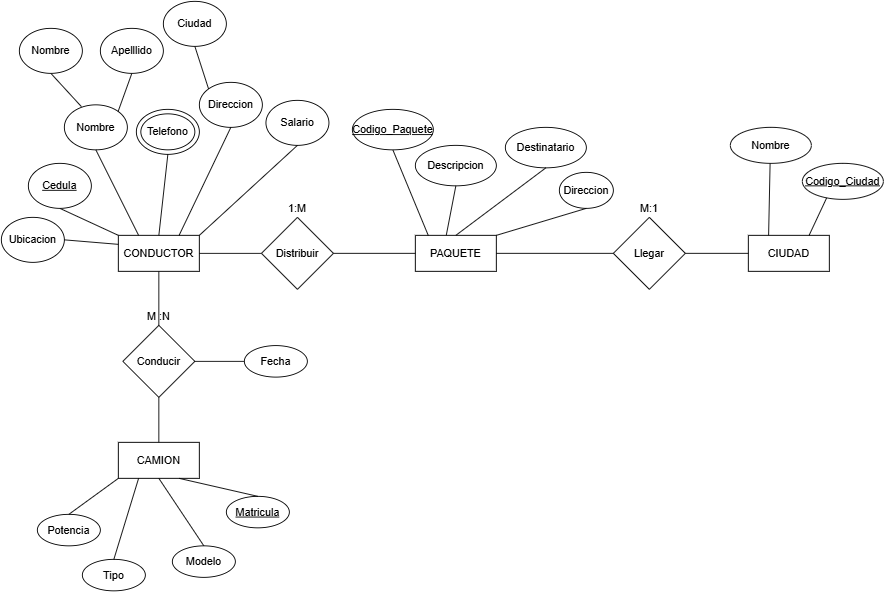

The diagram above was exported from draw.io. Its source (the exported page's mxGraphModel, read from the mxfile embedded in the PNG):
<mxGraphModel dx="1426" dy="823" grid="1" gridSize="10" guides="1" tooltips="1" connect="1" arrows="1" fold="1" page="1" pageScale="1" pageWidth="827" pageHeight="1169" math="0" shadow="0">
  <root>
    <mxCell id="0" />
    <mxCell id="1" parent="0" />
    <mxCell id="e9FXFmvb6AS_xlScafS3-1" parent="1" style="rounded=0;whiteSpace=wrap;html=1;" value="CONDUCTOR" vertex="1">
      <mxGeometry height="40" width="90" x="170" y="610" as="geometry" />
    </mxCell>
    <mxCell id="e9FXFmvb6AS_xlScafS3-2" edge="1" parent="1" source="e9FXFmvb6AS_xlScafS3-3" style="endArrow=none;html=1;rounded=0;entryX=0;entryY=0;entryDx=0;entryDy=0;exitX=0.5;exitY=1;exitDx=0;exitDy=0;" target="e9FXFmvb6AS_xlScafS3-1" value="">
      <mxGeometry height="50" relative="1" width="50" as="geometry">
        <mxPoint x="160" y="570" as="sourcePoint" />
        <mxPoint x="430" y="750" as="targetPoint" />
      </mxGeometry>
    </mxCell>
    <mxCell id="e9FXFmvb6AS_xlScafS3-3" parent="1" style="ellipse;whiteSpace=wrap;html=1;" value="&lt;u&gt;Cedula&lt;/u&gt;" vertex="1">
      <mxGeometry height="50" width="70" x="70" y="530" as="geometry" />
    </mxCell>
    <mxCell id="e9FXFmvb6AS_xlScafS3-4" parent="1" style="ellipse;whiteSpace=wrap;html=1;" value="Nombre" vertex="1">
      <mxGeometry height="50" width="70" x="110" y="465" as="geometry" />
    </mxCell>
    <mxCell id="e9FXFmvb6AS_xlScafS3-5" edge="1" parent="1" source="e9FXFmvb6AS_xlScafS3-4" style="endArrow=none;html=1;rounded=0;entryX=0.25;entryY=0;entryDx=0;entryDy=0;exitX=0.5;exitY=1;exitDx=0;exitDy=0;" target="e9FXFmvb6AS_xlScafS3-1" value="">
      <mxGeometry height="50" relative="1" width="50" as="geometry">
        <mxPoint x="240" y="570" as="sourcePoint" />
        <mxPoint x="262.5" y="600" as="targetPoint" />
      </mxGeometry>
    </mxCell>
    <mxCell id="e9FXFmvb6AS_xlScafS3-6" parent="1" style="ellipse;whiteSpace=wrap;html=1;" value="Telefono" vertex="1">
      <mxGeometry height="40" width="60" x="195" y="475" as="geometry" />
    </mxCell>
    <mxCell id="e9FXFmvb6AS_xlScafS3-7" edge="1" parent="1" source="e9FXFmvb6AS_xlScafS3-8" style="endArrow=none;html=1;rounded=0;entryX=0.5;entryY=0;entryDx=0;entryDy=0;exitX=0.5;exitY=1;exitDx=0;exitDy=0;" target="e9FXFmvb6AS_xlScafS3-1" value="">
      <mxGeometry height="50" relative="1" width="50" as="geometry">
        <mxPoint x="250" y="580" as="sourcePoint" />
        <mxPoint x="203" y="620" as="targetPoint" />
      </mxGeometry>
    </mxCell>
    <mxCell id="e9FXFmvb6AS_xlScafS3-8" parent="1" style="ellipse;whiteSpace=wrap;html=1;fillColor=none;" value="" vertex="1">
      <mxGeometry height="50" width="70" x="190" y="470" as="geometry" />
    </mxCell>
    <mxCell id="e9FXFmvb6AS_xlScafS3-9" parent="1" style="ellipse;whiteSpace=wrap;html=1;" value="Direccion" vertex="1">
      <mxGeometry height="50" width="70" x="260" y="440" as="geometry" />
    </mxCell>
    <mxCell id="e9FXFmvb6AS_xlScafS3-10" edge="1" parent="1" source="e9FXFmvb6AS_xlScafS3-9" style="endArrow=none;html=1;rounded=0;entryX=0.75;entryY=0;entryDx=0;entryDy=0;exitX=0.5;exitY=1;exitDx=0;exitDy=0;" target="e9FXFmvb6AS_xlScafS3-1" value="">
      <mxGeometry height="50" relative="1" width="50" as="geometry">
        <mxPoint x="430" y="580" as="sourcePoint" />
        <mxPoint x="383" y="620" as="targetPoint" />
      </mxGeometry>
    </mxCell>
    <mxCell id="e9FXFmvb6AS_xlScafS3-11" parent="1" style="ellipse;whiteSpace=wrap;html=1;" value="Salario" vertex="1">
      <mxGeometry height="50" width="70" x="334" y="460" as="geometry" />
    </mxCell>
    <mxCell id="e9FXFmvb6AS_xlScafS3-12" edge="1" parent="1" source="e9FXFmvb6AS_xlScafS3-11" style="endArrow=none;html=1;rounded=0;entryX=1;entryY=0;entryDx=0;entryDy=0;exitX=0.5;exitY=1;exitDx=0;exitDy=0;" target="e9FXFmvb6AS_xlScafS3-1" value="">
      <mxGeometry height="50" relative="1" width="50" as="geometry">
        <mxPoint x="504" y="600" as="sourcePoint" />
        <mxPoint x="312" y="630" as="targetPoint" />
      </mxGeometry>
    </mxCell>
    <mxCell id="e9FXFmvb6AS_xlScafS3-13" parent="1" style="ellipse;whiteSpace=wrap;html=1;" value="Ubicacion" vertex="1">
      <mxGeometry height="50" width="70" x="40" y="590" as="geometry" />
    </mxCell>
    <mxCell id="e9FXFmvb6AS_xlScafS3-14" edge="1" parent="1" source="e9FXFmvb6AS_xlScafS3-13" style="endArrow=none;html=1;rounded=0;entryX=0;entryY=0.25;entryDx=0;entryDy=0;exitX=1;exitY=0.5;exitDx=0;exitDy=0;" target="e9FXFmvb6AS_xlScafS3-1" value="">
      <mxGeometry height="50" relative="1" width="50" as="geometry">
        <mxPoint x="110" y="620" as="sourcePoint" />
        <mxPoint x="110" y="670" as="targetPoint" />
      </mxGeometry>
    </mxCell>
    <mxCell id="e9FXFmvb6AS_xlScafS3-16" parent="1" style="rounded=0;whiteSpace=wrap;html=1;" value="PAQUETE" vertex="1">
      <mxGeometry height="40" width="90" x="500" y="610" as="geometry" />
    </mxCell>
    <mxCell id="e9FXFmvb6AS_xlScafS3-17" edge="1" parent="1" source="e9FXFmvb6AS_xlScafS3-18" style="endArrow=none;html=1;rounded=0;entryX=0.16;entryY=0.005;entryDx=0;entryDy=0;exitX=0.5;exitY=1;exitDx=0;exitDy=0;entryPerimeter=0;" target="e9FXFmvb6AS_xlScafS3-16" value="">
      <mxGeometry height="50" relative="1" width="50" as="geometry">
        <mxPoint x="514" y="610" as="sourcePoint" />
        <mxPoint x="270" y="620" as="targetPoint" />
      </mxGeometry>
    </mxCell>
    <mxCell id="e9FXFmvb6AS_xlScafS3-18" parent="1" style="ellipse;whiteSpace=wrap;html=1;" value="&lt;u&gt;Codigo_Paquete&lt;/u&gt;" vertex="1">
      <mxGeometry height="45" width="90" x="430" y="470" as="geometry" />
    </mxCell>
    <mxCell id="e9FXFmvb6AS_xlScafS3-19" parent="1" style="ellipse;whiteSpace=wrap;html=1;" value="Descripcion" vertex="1">
      <mxGeometry height="45" width="90" x="500" y="510" as="geometry" />
    </mxCell>
    <mxCell id="e9FXFmvb6AS_xlScafS3-20" edge="1" parent="1" source="e9FXFmvb6AS_xlScafS3-19" style="endArrow=none;html=1;rounded=0;entryX=0.382;entryY=-0.005;entryDx=0;entryDy=0;exitX=0.5;exitY=1;exitDx=0;exitDy=0;entryPerimeter=0;" target="e9FXFmvb6AS_xlScafS3-16" value="">
      <mxGeometry height="50" relative="1" width="50" as="geometry">
        <mxPoint x="604" y="605" as="sourcePoint" />
        <mxPoint x="602.5" y="595" as="targetPoint" />
      </mxGeometry>
    </mxCell>
    <mxCell id="e9FXFmvb6AS_xlScafS3-21" parent="1" style="ellipse;whiteSpace=wrap;html=1;" value="Destinatario" vertex="1">
      <mxGeometry height="45" width="90" x="600" y="490" as="geometry" />
    </mxCell>
    <mxCell id="e9FXFmvb6AS_xlScafS3-22" edge="1" parent="1" source="e9FXFmvb6AS_xlScafS3-21" style="endArrow=none;html=1;rounded=0;entryX=0.5;entryY=0;entryDx=0;entryDy=0;exitX=0.5;exitY=1;exitDx=0;exitDy=0;" target="e9FXFmvb6AS_xlScafS3-16" value="">
      <mxGeometry height="50" relative="1" width="50" as="geometry">
        <mxPoint x="704" y="585" as="sourcePoint" />
        <mxPoint x="633" y="593" as="targetPoint" />
      </mxGeometry>
    </mxCell>
    <mxCell id="e9FXFmvb6AS_xlScafS3-23" parent="1" style="ellipse;whiteSpace=wrap;html=1;" value="Direccion" vertex="1">
      <mxGeometry height="40" width="60" x="660" y="540" as="geometry" />
    </mxCell>
    <mxCell id="e9FXFmvb6AS_xlScafS3-24" edge="1" parent="1" source="e9FXFmvb6AS_xlScafS3-23" style="endArrow=none;html=1;rounded=0;entryX=1;entryY=0;entryDx=0;entryDy=0;exitX=0.5;exitY=1;exitDx=0;exitDy=0;" target="e9FXFmvb6AS_xlScafS3-16" value="">
      <mxGeometry height="50" relative="1" width="50" as="geometry">
        <mxPoint x="764" y="645" as="sourcePoint" />
        <mxPoint x="640" y="660" as="targetPoint" />
      </mxGeometry>
    </mxCell>
    <mxCell id="e9FXFmvb6AS_xlScafS3-25" edge="1" parent="1" source="e9FXFmvb6AS_xlScafS3-1" style="endArrow=none;html=1;rounded=0;exitX=1;exitY=0.5;exitDx=0;exitDy=0;" target="e9FXFmvb6AS_xlScafS3-26" value="">
      <mxGeometry height="50" relative="1" width="50" as="geometry">
        <mxPoint x="140" y="730" as="sourcePoint" />
        <mxPoint x="340" y="630" as="targetPoint" />
      </mxGeometry>
    </mxCell>
    <mxCell id="e9FXFmvb6AS_xlScafS3-26" parent="1" style="rhombus;whiteSpace=wrap;html=1;" value="Distribuir" vertex="1">
      <mxGeometry height="80" width="80" x="329" y="590" as="geometry" />
    </mxCell>
    <mxCell id="e9FXFmvb6AS_xlScafS3-27" edge="1" parent="1" source="e9FXFmvb6AS_xlScafS3-26" style="endArrow=none;html=1;rounded=0;entryX=0;entryY=0.5;entryDx=0;entryDy=0;exitX=1;exitY=0.5;exitDx=0;exitDy=0;" target="e9FXFmvb6AS_xlScafS3-16" value="">
      <mxGeometry height="50" relative="1" width="50" as="geometry">
        <mxPoint x="140" y="730" as="sourcePoint" />
        <mxPoint x="190" y="680" as="targetPoint" />
      </mxGeometry>
    </mxCell>
    <mxCell id="e9FXFmvb6AS_xlScafS3-29" parent="1" style="text;html=1;whiteSpace=wrap;strokeColor=none;fillColor=none;align=center;verticalAlign=middle;rounded=0;" value="1:M" vertex="1">
      <mxGeometry height="20" width="30" x="354" y="570" as="geometry" />
    </mxCell>
    <mxCell id="e9FXFmvb6AS_xlScafS3-30" parent="1" style="rounded=0;whiteSpace=wrap;html=1;" value="CIUDAD" vertex="1">
      <mxGeometry height="40" width="90" x="870" y="610" as="geometry" />
    </mxCell>
    <mxCell id="e9FXFmvb6AS_xlScafS3-32" edge="1" parent="1" source="e9FXFmvb6AS_xlScafS3-33" style="endArrow=none;html=1;rounded=0;entryX=0.75;entryY=0;entryDx=0;entryDy=0;exitX=0.5;exitY=0;exitDx=0;exitDy=0;" target="e9FXFmvb6AS_xlScafS3-30" value="">
      <mxGeometry height="50" relative="1" width="50" as="geometry">
        <mxPoint x="774" y="905" as="sourcePoint" />
        <mxPoint x="600" y="870" as="targetPoint" />
      </mxGeometry>
    </mxCell>
    <mxCell id="e9FXFmvb6AS_xlScafS3-33" parent="1" style="ellipse;whiteSpace=wrap;html=1;" value="&lt;u style=&quot;&quot;&gt;Codigo_Ciudad&lt;/u&gt;" vertex="1">
      <mxGeometry height="40" width="90" x="930" y="530" as="geometry" />
    </mxCell>
    <mxCell id="e9FXFmvb6AS_xlScafS3-34" edge="1" parent="1" source="e9FXFmvb6AS_xlScafS3-35" style="endArrow=none;html=1;rounded=0;entryX=0.25;entryY=0;entryDx=0;entryDy=0;exitX=0.5;exitY=0;exitDx=0;exitDy=0;" target="e9FXFmvb6AS_xlScafS3-30" value="">
      <mxGeometry height="50" relative="1" width="50" as="geometry">
        <mxPoint x="724" y="955" as="sourcePoint" />
        <mxPoint x="550" y="830" as="targetPoint" />
      </mxGeometry>
    </mxCell>
    <mxCell id="e9FXFmvb6AS_xlScafS3-35" parent="1" style="ellipse;whiteSpace=wrap;html=1;" value="Nombre" vertex="1">
      <mxGeometry height="40" width="90" x="850" y="490" as="geometry" />
    </mxCell>
    <mxCell id="e9FXFmvb6AS_xlScafS3-36" parent="1" style="rhombus;whiteSpace=wrap;html=1;" value="Llegar" vertex="1">
      <mxGeometry height="80" width="80" x="720" y="590" as="geometry" />
    </mxCell>
    <mxCell id="e9FXFmvb6AS_xlScafS3-37" edge="1" parent="1" source="e9FXFmvb6AS_xlScafS3-36" style="endArrow=none;html=1;rounded=0;entryX=1;entryY=0.5;entryDx=0;entryDy=0;exitX=0;exitY=0.5;exitDx=0;exitDy=0;" target="e9FXFmvb6AS_xlScafS3-16" value="">
      <mxGeometry height="50" relative="1" width="50" as="geometry">
        <mxPoint x="545" y="690" as="sourcePoint" />
        <mxPoint x="190" y="680" as="targetPoint" />
      </mxGeometry>
    </mxCell>
    <mxCell id="e9FXFmvb6AS_xlScafS3-38" edge="1" parent="1" source="e9FXFmvb6AS_xlScafS3-36" style="endArrow=none;html=1;rounded=0;entryX=0;entryY=0.5;entryDx=0;entryDy=0;exitX=1;exitY=0.5;exitDx=0;exitDy=0;" target="e9FXFmvb6AS_xlScafS3-30" value="">
      <mxGeometry height="50" relative="1" width="50" as="geometry">
        <mxPoint x="555" y="700" as="sourcePoint" />
        <mxPoint x="555" y="660" as="targetPoint" />
      </mxGeometry>
    </mxCell>
    <mxCell id="e9FXFmvb6AS_xlScafS3-39" parent="1" style="text;html=1;whiteSpace=wrap;strokeColor=none;fillColor=none;align=center;verticalAlign=middle;rounded=0;" value="M:1" vertex="1">
      <mxGeometry height="20" width="30" x="745" y="570" as="geometry" />
    </mxCell>
    <mxCell id="e9FXFmvb6AS_xlScafS3-41" parent="1" style="rounded=0;whiteSpace=wrap;html=1;" value="CAMION" vertex="1">
      <mxGeometry height="40" width="90" x="170" y="840" as="geometry" />
    </mxCell>
    <mxCell id="e9FXFmvb6AS_xlScafS3-42" parent="1" style="ellipse;whiteSpace=wrap;html=1;" value="&lt;u&gt;Matricula&lt;/u&gt;" vertex="1">
      <mxGeometry height="35" width="70" x="290" y="900" as="geometry" />
    </mxCell>
    <mxCell id="e9FXFmvb6AS_xlScafS3-43" edge="1" parent="1" source="e9FXFmvb6AS_xlScafS3-42" style="endArrow=none;html=1;rounded=0;entryX=0.75;entryY=1;entryDx=0;entryDy=0;exitX=0.5;exitY=0;exitDx=0;exitDy=0;" target="e9FXFmvb6AS_xlScafS3-41" value="">
      <mxGeometry height="50" relative="1" width="50" as="geometry">
        <mxPoint x="429" y="840" as="sourcePoint" />
        <mxPoint x="427" y="920" as="targetPoint" />
      </mxGeometry>
    </mxCell>
    <mxCell id="e9FXFmvb6AS_xlScafS3-44" edge="1" parent="1" source="e9FXFmvb6AS_xlScafS3-45" style="endArrow=none;html=1;rounded=0;entryX=0.5;entryY=1;entryDx=0;entryDy=0;exitX=0.5;exitY=0;exitDx=0;exitDy=0;" target="e9FXFmvb6AS_xlScafS3-41" value="">
      <mxGeometry height="50" relative="1" width="50" as="geometry">
        <mxPoint x="359" y="850" as="sourcePoint" />
        <mxPoint x="163" y="820" as="targetPoint" />
      </mxGeometry>
    </mxCell>
    <mxCell id="e9FXFmvb6AS_xlScafS3-45" parent="1" style="ellipse;whiteSpace=wrap;html=1;" value="Modelo" vertex="1">
      <mxGeometry height="35" width="70" x="230" y="955" as="geometry" />
    </mxCell>
    <mxCell id="e9FXFmvb6AS_xlScafS3-46" parent="1" style="ellipse;whiteSpace=wrap;html=1;" value="Tipo" vertex="1">
      <mxGeometry height="35" width="70" x="130" y="970" as="geometry" />
    </mxCell>
    <mxCell id="e9FXFmvb6AS_xlScafS3-47" edge="1" parent="1" source="e9FXFmvb6AS_xlScafS3-46" style="endArrow=none;html=1;rounded=0;entryX=0.25;entryY=1;entryDx=0;entryDy=0;exitX=0.5;exitY=0;exitDx=0;exitDy=0;" target="e9FXFmvb6AS_xlScafS3-41" value="">
      <mxGeometry height="50" relative="1" width="50" as="geometry">
        <mxPoint x="274" y="870" as="sourcePoint" />
        <mxPoint x="125" y="830" as="targetPoint" />
      </mxGeometry>
    </mxCell>
    <mxCell id="e9FXFmvb6AS_xlScafS3-48" parent="1" style="ellipse;whiteSpace=wrap;html=1;" value="Potencia" vertex="1">
      <mxGeometry height="35" width="70" x="80" y="920" as="geometry" />
    </mxCell>
    <mxCell id="e9FXFmvb6AS_xlScafS3-49" edge="1" parent="1" source="e9FXFmvb6AS_xlScafS3-48" style="endArrow=none;html=1;rounded=0;entryX=0;entryY=1;entryDx=0;entryDy=0;exitX=0.5;exitY=0;exitDx=0;exitDy=0;" target="e9FXFmvb6AS_xlScafS3-41" value="">
      <mxGeometry height="50" relative="1" width="50" as="geometry">
        <mxPoint x="199" y="815" as="sourcePoint" />
        <mxPoint x="80" y="745" as="targetPoint" />
      </mxGeometry>
    </mxCell>
    <mxCell id="e9FXFmvb6AS_xlScafS3-50" edge="1" parent="1" source="e9FXFmvb6AS_xlScafS3-41" style="endArrow=none;html=1;rounded=0;exitX=0.5;exitY=0;exitDx=0;exitDy=0;entryX=0.5;entryY=1;entryDx=0;entryDy=0;" target="e9FXFmvb6AS_xlScafS3-51" value="">
      <mxGeometry height="50" relative="1" width="50" as="geometry">
        <mxPoint x="430" y="810" as="sourcePoint" />
        <mxPoint x="215" y="780" as="targetPoint" />
      </mxGeometry>
    </mxCell>
    <mxCell id="e9FXFmvb6AS_xlScafS3-51" parent="1" style="rhombus;whiteSpace=wrap;html=1;" value="Conducir" vertex="1">
      <mxGeometry height="80" width="80" x="175" y="710" as="geometry" />
    </mxCell>
    <mxCell id="e9FXFmvb6AS_xlScafS3-52" edge="1" parent="1" source="e9FXFmvb6AS_xlScafS3-51" style="endArrow=none;html=1;rounded=0;exitX=0.5;exitY=0;exitDx=0;exitDy=0;entryX=0.5;entryY=1;entryDx=0;entryDy=0;" target="e9FXFmvb6AS_xlScafS3-1" value="">
      <mxGeometry height="50" relative="1" width="50" as="geometry">
        <mxPoint x="225" y="850" as="sourcePoint" />
        <mxPoint x="225" y="780" as="targetPoint" />
      </mxGeometry>
    </mxCell>
    <mxCell id="e9FXFmvb6AS_xlScafS3-53" parent="1" style="text;html=1;whiteSpace=wrap;strokeColor=none;fillColor=none;align=center;verticalAlign=middle;rounded=0;" value="M :N" vertex="1">
      <mxGeometry height="20" width="30" x="200" y="690" as="geometry" />
    </mxCell>
    <mxCell id="e9FXFmvb6AS_xlScafS3-54" edge="1" parent="1" source="e9FXFmvb6AS_xlScafS3-51" style="endArrow=none;html=1;rounded=0;exitX=1;exitY=0.5;exitDx=0;exitDy=0;entryX=0;entryY=0.5;entryDx=0;entryDy=0;" target="e9FXFmvb6AS_xlScafS3-55" value="">
      <mxGeometry height="50" relative="1" width="50" as="geometry">
        <mxPoint x="450" y="680" as="sourcePoint" />
        <mxPoint x="300" y="750" as="targetPoint" />
      </mxGeometry>
    </mxCell>
    <mxCell id="e9FXFmvb6AS_xlScafS3-55" parent="1" style="ellipse;whiteSpace=wrap;html=1;" value="Fecha" vertex="1">
      <mxGeometry height="35" width="70" x="310" y="732.5" as="geometry" />
    </mxCell>
    <mxCell id="e9FXFmvb6AS_xlScafS3-56" edge="1" parent="1" source="e9FXFmvb6AS_xlScafS3-4" style="endArrow=none;html=1;rounded=0;exitX=1;exitY=0;exitDx=0;exitDy=0;entryX=0.5;entryY=1;entryDx=0;entryDy=0;" target="e9FXFmvb6AS_xlScafS3-57" value="">
      <mxGeometry height="50" relative="1" width="50" as="geometry">
        <mxPoint x="450" y="580" as="sourcePoint" />
        <mxPoint x="100" y="430" as="targetPoint" />
      </mxGeometry>
    </mxCell>
    <mxCell id="e9FXFmvb6AS_xlScafS3-57" parent="1" style="ellipse;whiteSpace=wrap;html=1;" value="Apelllido" vertex="1">
      <mxGeometry height="50" width="70" x="150" y="380" as="geometry" />
    </mxCell>
    <mxCell id="e9FXFmvb6AS_xlScafS3-58" edge="1" parent="1" source="e9FXFmvb6AS_xlScafS3-4" style="endArrow=none;html=1;rounded=0;exitX=0.271;exitY=0.04;exitDx=0;exitDy=0;entryX=0.5;entryY=1;entryDx=0;entryDy=0;exitPerimeter=0;" target="e9FXFmvb6AS_xlScafS3-59" value="">
      <mxGeometry height="50" relative="1" width="50" as="geometry">
        <mxPoint x="70.25126265847098" y="475.0023304703365" as="sourcePoint" />
        <mxPoint x="-15" y="430.68" as="targetPoint" />
      </mxGeometry>
    </mxCell>
    <mxCell id="e9FXFmvb6AS_xlScafS3-59" parent="1" style="ellipse;whiteSpace=wrap;html=1;" value="Nombre" vertex="1">
      <mxGeometry height="50" width="70" x="60" y="380" as="geometry" />
    </mxCell>
    <mxCell id="e9FXFmvb6AS_xlScafS3-60" edge="1" parent="1" source="e9FXFmvb6AS_xlScafS3-9" style="endArrow=none;html=1;rounded=0;exitX=0;exitY=0;exitDx=0;exitDy=0;entryX=0.5;entryY=1;entryDx=0;entryDy=0;" target="e9FXFmvb6AS_xlScafS3-61" value="">
      <mxGeometry height="50" relative="1" width="50" as="geometry">
        <mxPoint x="450" y="580" as="sourcePoint" />
        <mxPoint x="270" y="400" as="targetPoint" />
      </mxGeometry>
    </mxCell>
    <mxCell id="e9FXFmvb6AS_xlScafS3-61" parent="1" style="ellipse;whiteSpace=wrap;html=1;" value="Ciudad" vertex="1">
      <mxGeometry height="50" width="70" x="220" y="350" as="geometry" />
    </mxCell>
  </root>
</mxGraphModel>